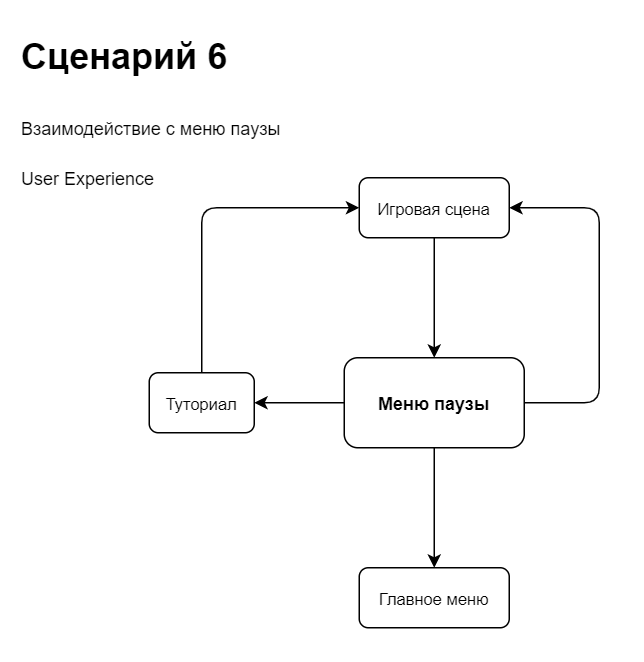

The diagram above was exported from draw.io. Its source (the exported page's mxGraphModel, read from the mxfile embedded in the PNG):
<mxGraphModel dx="813" dy="395" grid="1" gridSize="10" guides="1" tooltips="1" connect="1" arrows="1" fold="1" page="1" pageScale="1" pageWidth="827" pageHeight="1169" math="0" shadow="0">
  <root>
    <mxCell id="0" />
    <mxCell id="1" parent="0" />
    <mxCell id="mPrc3mtiY0UaVvtOMxvp-1" value="&lt;b&gt;&lt;font style=&quot;font-size: 12px&quot;&gt;Меню паузы&lt;/font&gt;&lt;/b&gt;" style="rounded=1;whiteSpace=wrap;html=1;" vertex="1" parent="1">
      <mxGeometry x="350" y="270" width="120" height="60" as="geometry" />
    </mxCell>
    <mxCell id="mPrc3mtiY0UaVvtOMxvp-5" value="&lt;font style=&quot;font-size: 11px&quot;&gt;Игровая сцена&lt;/font&gt;" style="rounded=1;whiteSpace=wrap;html=1;" vertex="1" parent="1">
      <mxGeometry x="360" y="150" width="100" height="40" as="geometry" />
    </mxCell>
    <mxCell id="mPrc3mtiY0UaVvtOMxvp-7" value="&lt;font style=&quot;font-size: 11px&quot;&gt;Туториал&lt;/font&gt;" style="rounded=1;whiteSpace=wrap;html=1;" vertex="1" parent="1">
      <mxGeometry x="220" y="280" width="70" height="40" as="geometry" />
    </mxCell>
    <mxCell id="mPrc3mtiY0UaVvtOMxvp-9" value="" style="endArrow=classic;html=1;exitX=0.5;exitY=0;exitDx=0;exitDy=0;entryX=0;entryY=0.5;entryDx=0;entryDy=0;" edge="1" parent="1" source="mPrc3mtiY0UaVvtOMxvp-7" target="mPrc3mtiY0UaVvtOMxvp-5">
      <mxGeometry width="50" height="50" relative="1" as="geometry">
        <mxPoint x="400" y="310" as="sourcePoint" />
        <mxPoint x="450" y="260" as="targetPoint" />
        <Array as="points">
          <mxPoint x="255" y="170" />
        </Array>
      </mxGeometry>
    </mxCell>
    <mxCell id="mPrc3mtiY0UaVvtOMxvp-10" value="&lt;font style=&quot;font-size: 11px&quot;&gt;Главное меню&lt;/font&gt;" style="rounded=1;whiteSpace=wrap;html=1;" vertex="1" parent="1">
      <mxGeometry x="360" y="410" width="100" height="40" as="geometry" />
    </mxCell>
    <mxCell id="mPrc3mtiY0UaVvtOMxvp-14" value="" style="endArrow=classic;html=1;exitX=0.5;exitY=1;exitDx=0;exitDy=0;entryX=0.5;entryY=0;entryDx=0;entryDy=0;" edge="1" parent="1" source="mPrc3mtiY0UaVvtOMxvp-5" target="mPrc3mtiY0UaVvtOMxvp-1">
      <mxGeometry width="50" height="50" relative="1" as="geometry">
        <mxPoint x="490" y="330" as="sourcePoint" />
        <mxPoint x="540" y="280" as="targetPoint" />
      </mxGeometry>
    </mxCell>
    <mxCell id="mPrc3mtiY0UaVvtOMxvp-15" value="" style="endArrow=classic;html=1;exitX=1;exitY=0.5;exitDx=0;exitDy=0;entryX=1;entryY=0.5;entryDx=0;entryDy=0;" edge="1" parent="1" source="mPrc3mtiY0UaVvtOMxvp-1" target="mPrc3mtiY0UaVvtOMxvp-5">
      <mxGeometry width="50" height="50" relative="1" as="geometry">
        <mxPoint x="490" y="330" as="sourcePoint" />
        <mxPoint x="540" y="280" as="targetPoint" />
        <Array as="points">
          <mxPoint x="520" y="300" />
          <mxPoint x="520" y="170" />
        </Array>
      </mxGeometry>
    </mxCell>
    <mxCell id="mPrc3mtiY0UaVvtOMxvp-16" value="" style="endArrow=classic;html=1;exitX=0.5;exitY=1;exitDx=0;exitDy=0;entryX=0.5;entryY=0;entryDx=0;entryDy=0;" edge="1" parent="1" source="mPrc3mtiY0UaVvtOMxvp-1" target="mPrc3mtiY0UaVvtOMxvp-10">
      <mxGeometry width="50" height="50" relative="1" as="geometry">
        <mxPoint x="490" y="330" as="sourcePoint" />
        <mxPoint x="540" y="280" as="targetPoint" />
      </mxGeometry>
    </mxCell>
    <mxCell id="mPrc3mtiY0UaVvtOMxvp-17" value="" style="endArrow=classic;html=1;exitX=0;exitY=0.5;exitDx=0;exitDy=0;entryX=1;entryY=0.5;entryDx=0;entryDy=0;" edge="1" parent="1" source="mPrc3mtiY0UaVvtOMxvp-1" target="mPrc3mtiY0UaVvtOMxvp-7">
      <mxGeometry width="50" height="50" relative="1" as="geometry">
        <mxPoint x="490" y="330" as="sourcePoint" />
        <mxPoint x="540" y="280" as="targetPoint" />
      </mxGeometry>
    </mxCell>
    <mxCell id="mPrc3mtiY0UaVvtOMxvp-18" value="&lt;h1&gt;&lt;span&gt;Сценарий 6&lt;/span&gt;&lt;/h1&gt;&lt;h1&gt;&lt;span style=&quot;font-size: 12px ; font-weight: 400&quot;&gt;Взаимодействие с меню паузы&lt;/span&gt;&lt;/h1&gt;&lt;div&gt;User Experience&lt;span style=&quot;font-size: 12px ; font-weight: 400&quot;&gt;&lt;br&gt;&lt;/span&gt;&lt;/div&gt;" style="text;html=1;strokeColor=none;fillColor=none;spacing=5;spacingTop=-20;whiteSpace=wrap;overflow=hidden;rounded=0;" vertex="1" parent="1">
      <mxGeometry x="130" y="50" width="190" height="120" as="geometry" />
    </mxCell>
  </root>
</mxGraphModel>